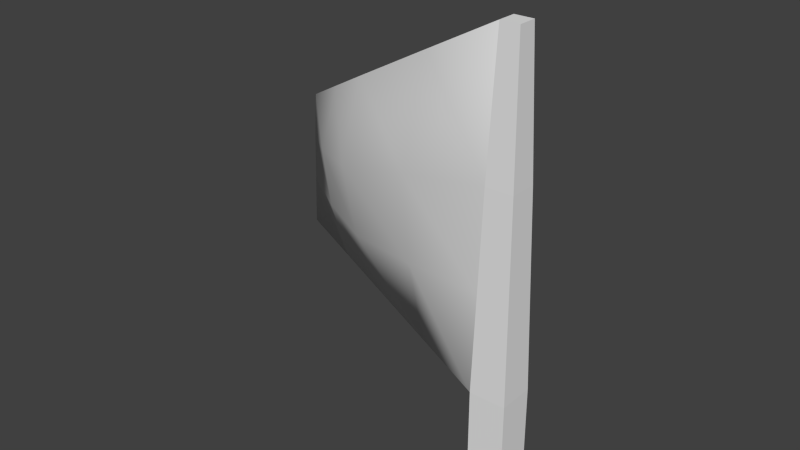 # Source: Boat_Mast.blend  (saved by Blender 2.70.0; exported with 4.5.12 LTS)
import bpy
from mathutils import Matrix  # noqa: F401  (used for matrix-valued properties, if any)

bpy.ops.wm.read_factory_settings(use_empty=True)
scene = bpy.context.scene
scene.name = 'Scene'

# ---- collections
col_collection_1 = bpy.data.collections.new('Collection 1'); scene.collection.children.link(col_collection_1)

# ---- world
world_world = bpy.data.worlds.new('World'); scene.world = world_world
world_world.color = (0.05088, 0.05088, 0.05088)
world_world.use_sun_shadow = False
world_world.sun_shadow_jitter_overblur = 0.0
world_world.cycles.sampling_method = 'MANUAL'
world_world.cycles.sample_map_resolution = 256

# ---- meshes
me_cube_003 = bpy.data.meshes.new('Cube.003')
me_cube_003.from_pydata([(-0.07076, -0.9089, 0.193), (-0.07076, -0.7691, 0.193), (0.07076, -0.7691, 0.193), (0.07076, -0.9089, 0.193), (-0.03646, -0.875, 2.193), (-0.03646, -0.803, 2.193), (0.03646, -0.803, 2.193), (0.03646, -0.875, 2.193), (-0.07076, -0.9089, 0.8974), (-0.07076, -0.7691, 0.8974), (0.07076, -0.7691, 0.8974), (0.07076, -0.9089, 0.8974), (-1.417, -0.2244, 1.452), (-1.417, -0.1998, 1.452), (-1.428, -0.236, 0.8518), (-1.428, -0.1883, 0.8518), (-0.7496, -0.4787, 0.8746), (-0.7496, -0.5724, 0.8746), (-0.7266, -0.5014, 1.822), (-0.7266, -0.7051, 1.822), (-0.05361, -0.8919, 1.665), (-0.05361, -0.7861, 1.665), (0.05361, -0.7861, 1.665), (0.05361, -0.8919, 1.665), (-1.423, -0.2302, 1.272), (-1.423, -0.194, 1.272), (-0.8077, -0.5269, 1.475), (-0.7827, -0.7518, 1.481), (-0.4102, -0.6239, 0.886), (-0.3815, -0.6522, 2.008), (-0.3815, -0.7901, 2.008), (-0.4102, -0.7407, 0.886), (-0.4365, -0.6603, 1.579), (-0.4238, -0.8448, 1.586), (-1.089, -0.4042, 0.8632), (-1.089, -0.3335, 0.8632), (-1.072, -0.3506, 1.637), (-1.072, -0.4648, 1.637), (-1.121, -0.3639, 1.372), (-1.109, -0.5145, 1.373), (-0.7774, -0.6869, 1.172), (-0.06218, -0.9004, 1.281), (-0.06218, -0.7776, 1.281), (0.06218, -0.7776, 1.281), (0.06218, -0.9004, 1.281), (-1.425, -0.2331, 1.062), (-1.425, -0.1911, 1.062), (-0.7886, -0.5074, 1.171), (-0.4286, -0.6441, 1.226), (-0.424, -0.8086, 1.228), (-1.11, -0.3509, 1.117), (-1.106, -0.475, 1.117)], [], [(8, 9, 1, 0), (9, 10, 2, 1), (10, 11, 3, 2), (11, 8, 0, 3), (0, 1, 2, 3), (7, 6, 5, 4), (35, 34, 14, 15), (42, 43, 10, 9), (43, 44, 11, 10), (44, 41, 8, 11), (45, 46, 15, 14), (50, 35, 15, 46), (37, 36, 13, 12), (39, 37, 12, 24), (28, 31, 17, 16), (48, 28, 16, 47), (30, 29, 18, 19), (33, 30, 19, 27), (5, 6, 22, 21), (6, 7, 23, 22), (7, 4, 20, 23), (12, 13, 25, 24), (36, 38, 25, 13), (51, 39, 24, 45), (29, 32, 26, 18), (49, 33, 27, 40), (9, 8, 31, 28), (42, 9, 28, 48), (4, 5, 29, 30), (20, 4, 30, 33), (5, 21, 32, 29), (41, 20, 33, 49), (16, 17, 34, 35), (47, 16, 35, 50), (19, 18, 36, 37), (27, 19, 37, 39), (18, 26, 38, 36), (40, 27, 39, 51), (21, 22, 43, 42), (22, 23, 44, 43), (23, 20, 41, 44), (24, 25, 46, 45), (38, 50, 46, 25), (32, 48, 47, 26), (34, 51, 45, 14), (31, 49, 40, 17), (21, 42, 48, 32), (8, 41, 49, 31), (26, 47, 50, 38), (17, 40, 51, 34)])
me_cube_003.polygons.foreach_set('use_smooth', [0, 0, 0, 0, 0, 0, 0, 0, 0, 0, 0, 1, 0, 1, 0, 1, 0, 1, 0, 0, 0, 0, 1, 1, 1, 1, 0, 1, 0, 1, 1, 1, 0, 1, 0, 1, 1, 1, 0, 0, 0, 0, 1, 1, 1, 1, 1, 1, 1, 1])
_uv = me_cube_003.uv_layers.new(name='UVMap')
_uv.uv.foreach_set('vector', [0.07784, 0.6405, 0.03892, 0.6405, 0.03892, 0.4443, 0.07784, 0.4443, 0.1962, 0.4061, 0.1962, 0.4443, 1.66e-07, 0.4441, 0.0, 0.4059, 0.03892, 0.6405, 1.66e-08, 0.6405, 0.0, 0.4443, 0.03892, 0.4443, 1.0, 0.1961, 0.9611, 0.1963, 0.9611, 0.0002272, 1.0, 0.0, 0.2844, 0.4443, 0.2844, 0.4832, 0.245, 0.4832, 0.245, 0.4443, 0.5382, 0.4443, 0.557, 0.4513, 0.5503, 0.4693, 0.5315, 0.4623, 0.4828, 0.7697, 0.5005, 0.761, 0.5005, 0.8665, 0.4886, 0.8724, 0.3031, 0.409, 0.3031, 0.4427, 0.1962, 0.4443, 0.1962, 0.4061, 0.03656, 0.7474, 0.002358, 0.7474, 1.66e-08, 0.6405, 0.03892, 0.6405, 0.9973, 0.3028, 0.9631, 0.303, 0.9611, 0.1963, 1.0, 0.1961, 0.1866, 0.4568, 0.1866, 0.4451, 0.245, 0.4443, 0.245, 0.4576, 0.2577, 0.09701, 0.1871, 0.1015, 0.1841, 0.0, 0.2425, 0.001038, 0.5255, 0.8048, 0.5553, 0.8159, 0.557, 0.9314, 0.5506, 0.929, 0.6549, 0.3262, 0.6656, 0.3997, 0.5597, 0.3464, 0.5584, 0.2962, 0.4714, 0.5643, 0.5005, 0.5499, 0.5005, 0.6554, 0.4771, 0.667, 0.2879, 0.301, 0.1932, 0.3045, 0.1901, 0.203, 0.2728, 0.193, 0.516, 0.5714, 0.552, 0.5849, 0.5537, 0.7004, 0.5005, 0.6805, 0.8582, 0.383, 0.8703, 0.5048, 0.7716, 0.4529, 0.7514, 0.3562, 0.557, 0.4179, 0.557, 0.4376, 0.4099, 0.441, 0.4099, 0.412, 0.02949, 1.001, 0.009433, 1.001, 0.004716, 0.8543, 0.0342, 0.8543, 0.989, 0.5565, 0.969, 0.5566, 0.9651, 0.4098, 0.9945, 0.4096, 0.07784, 0.4544, 0.07784, 0.4475, 0.1281, 0.4459, 0.1281, 0.456, 0.4027, 0.1076, 0.3282, 0.09251, 0.301, 0.002076, 0.3512, 0.004094, 0.6565, 0.2549, 0.6549, 0.3262, 0.5584, 0.2962, 0.5577, 0.2378, 0.5056, 0.3145, 0.3827, 0.2975, 0.3554, 0.1829, 0.4541, 0.211, 0.8592, 0.2875, 0.8582, 0.383, 0.7514, 0.3562, 0.7553, 0.272, 0.4656, 0.4616, 0.5005, 0.4443, 0.5005, 0.5499, 0.4714, 0.5643, 0.3031, 0.409, 0.1962, 0.4061, 0.1932, 0.3045, 0.2879, 0.301, 0.5315, 0.4623, 0.5503, 0.4693, 0.552, 0.5849, 0.516, 0.5714, 0.9651, 0.4098, 0.969, 0.5566, 0.8703, 0.5048, 0.8582, 0.383, 0.557, 0.4179, 0.4099, 0.412, 0.3827, 0.2975, 0.5056, 0.3145, 0.9631, 0.303, 0.9651, 0.4098, 0.8582, 0.383, 0.8592, 0.2875, 0.4771, 0.667, 0.5005, 0.6554, 0.5005, 0.761, 0.4828, 0.7697, 0.2728, 0.193, 0.1901, 0.203, 0.1871, 0.1015, 0.2577, 0.09701, 0.5005, 0.6805, 0.5537, 0.7004, 0.5553, 0.8159, 0.5255, 0.8048, 0.7514, 0.3562, 0.7716, 0.4529, 0.6656, 0.3997, 0.6549, 0.3262, 0.4541, 0.211, 0.3554, 0.1829, 0.3282, 0.09251, 0.4027, 0.1076, 0.7553, 0.272, 0.7514, 0.3562, 0.6549, 0.3262, 0.6565, 0.2549, 0.4099, 0.412, 0.4099, 0.441, 0.3031, 0.4427, 0.3031, 0.409, 0.0342, 0.8543, 0.004716, 0.8543, 0.002358, 0.7474, 0.03656, 0.7474, 0.9945, 0.4096, 0.9651, 0.4098, 0.9631, 0.303, 0.9973, 0.3028, 0.1281, 0.456, 0.1281, 0.4459, 0.1866, 0.4451, 0.1866, 0.4568, 0.3282, 0.09251, 0.2577, 0.09701, 0.2425, 0.001038, 0.301, 0.002076, 0.3827, 0.2975, 0.2879, 0.301, 0.2728, 0.193, 0.3554, 0.1829, 0.658, 0.1836, 0.6565, 0.2549, 0.5577, 0.2378, 0.557, 0.1794, 0.8601, 0.1921, 0.8592, 0.2875, 0.7553, 0.272, 0.7591, 0.1879, 0.4099, 0.412, 0.3031, 0.409, 0.2879, 0.301, 0.3827, 0.2975, 0.9611, 0.1963, 0.9631, 0.303, 0.8592, 0.2875, 0.8601, 0.1921, 0.3554, 0.1829, 0.2728, 0.193, 0.2577, 0.09701, 0.3282, 0.09251, 0.7591, 0.1879, 0.7553, 0.272, 0.6565, 0.2549, 0.658, 0.1836])
me_cube_003.use_remesh_preserve_volume = False
me_cube_003.use_remesh_preserve_attributes = False
me_cube_003.use_mirror_vertex_groups = False
me_cube_003.update()
arm_armature = bpy.data.armatures.new('Armature')  # bones are not reproduced

# ---- objects
ob_armature = bpy.data.objects.new('Armature', arm_armature)
ob_cube_003 = bpy.data.objects.new('Cube.003', me_cube_003)

# ---- transforms, parenting, visibility, modifiers, constraints
ob_armature.location = (0.0, -0.8429, 0.2)
ob_armature.lineart.crease_threshold = 0.0
ob_cube_003.parent = ob_armature
ob_cube_003.matrix_parent_inverse = Matrix(((1.0, 0.0, 0.0, 0.0), (0.0, 1.0, 0.0, 0.8429), (0.0, 0.0, 1.0, -0.2), (0.0, 0.0, 0.0, 1.0)))
ob_cube_003.location = (0.0, 0.0, 0.0)
ob_cube_003.lineart.crease_threshold = 0.0
_vg = ob_cube_003.vertex_groups.new(name='Bone')
for _i, _w in zip([0, 1, 2, 3, 4, 5, 6, 7, 8, 9, 10, 11, 14, 15, 16, 17, 18, 19, 20, 21, 22, 23, 27, 28, 29, 30, 31, 32, 33, 34, 35, 36, 37, 39, 40, 41, 42, 43, 44, 45, 46, 47, 48, 49, 50, 51], [1.0, 0.9999, 1.0, 1.0, 0.5095, 0.5108, 0.5117, 0.5107, 0.9955, 0.9905, 0.999, 0.9994, 0.008884, 0.006822, 0.09691, 0.1161, 0.02818, 0.0456, 0.9916, 0.99, 0.9975, 0.9975, 0.0001059, 0.5437, 0.2695, 0.2776, 0.5558, 0.495, 0.4959, 0.06247, 0.05186, 0.01409, 0.0228, 5.294e-05, 0.05808, 0.9936, 0.9902, 0.9982, 0.9985, 0.004442, 0.003411, 0.04845, 0.5193, 0.5258, 0.02593, 0.03126]): _vg.add([_i], _w, 'REPLACE')
_vg = ob_cube_003.vertex_groups.new(name='Bone.001')
for _i, _w in zip([4, 5, 6, 7, 12, 13, 16, 17, 18, 19, 27, 28, 29, 30, 31, 33, 34, 35, 36, 37, 39, 40, 47, 48, 49, 50, 51], [0.4929, 0.4966, 0.4907, 0.4906, 0.04734, 0.02899, 0.07648, 0.1196, 0.7146, 0.896, 0.9343, 0.03824, 0.6056, 0.6945, 0.05981, 0.4671, 0.05981, 0.03824, 0.3718, 0.4717, 0.4671, 0.5269, 0.03824, 0.01912, 0.2635, 0.01912, 0.2635]): _vg.add([_i], _w, 'REPLACE')
_vg = ob_cube_003.vertex_groups.new(name='Bone.002')
for _i, _w in zip([12, 13, 14, 15, 16, 17, 18, 19, 24, 25, 26, 27, 28, 29, 30, 31, 32, 33, 34, 35, 36, 37, 38, 39, 40, 45, 46, 47, 48, 49, 50, 51], [0.9485, 0.9581, 0.9466, 0.949, 0.8266, 0.7643, 0.2463, 0.05618, 0.9882, 1.003, 0.9801, 0.03138, 0.4133, 0.1231, 0.02809, 0.3822, 0.4901, 0.01569, 0.8554, 0.8878, 0.6022, 0.5024, 0.9917, 0.5098, 0.3979, 0.9674, 0.9761, 0.9034, 0.4517, 0.1989, 0.9398, 0.6826]): _vg.add([_i], _w, 'REPLACE')
_m = ob_cube_003.modifiers.new('Armature', 'ARMATURE')
_m.object = ob_armature

# ---- collection membership
col_collection_1.objects.link(ob_armature)
col_collection_1.objects.link(ob_cube_003)

# ---- scene / render settings (as saved in the file)
scene.frame_start = 1; scene.frame_end = 3; scene.frame_set(22)
scene.render.engine = 'BLENDER_EEVEE_NEXT'
scene.render.resolution_percentage = 50
scene.render.dither_intensity = 0.0
scene.cycles.use_denoising = False
scene.cycles.samples = 10
scene.cycles.sampling_pattern = 'TABULATED_SOBOL'
scene.cycles.light_sampling_threshold = 0.0
scene.cycles.use_adaptive_sampling = False
scene.cycles.use_light_tree = False
scene.cycles.blur_glossy = 0.0
scene.cycles.volume_bounces = 1
scene.cycles.pixel_filter_type = 'GAUSSIAN'
scene.cycles.sample_clamp_indirect = 0.0
scene.view_settings.view_transform = 'Standard'
bpy.context.view_layer.update()

# ---- added for rendering (the .blend has no active camera and no usable light): camera, sun
cam_auto = bpy.data.cameras.new('AutoCamera')
cam_auto.lens = 50.0
cam_auto.sensor_width = 36.0
cam_auto.clip_end = 1000.0
ob_auto_camera = bpy.data.objects.new('AutoCamera', cam_auto)
scene.collection.objects.link(ob_auto_camera)
ob_auto_camera.location = (1.72797, -3.4367, 3.11839)
ob_auto_camera.rotation_euler = (1.09748, -7.21219e-08, 0.694738)
scene.camera = ob_auto_camera
light_auto_sun = bpy.data.lights.new('AutoSun', 'SUN')
light_auto_sun.energy = 3.0
light_auto_sun.angle = 0.0523599
ob_auto_sun = bpy.data.objects.new('AutoSun', light_auto_sun)
scene.collection.objects.link(ob_auto_sun)
ob_auto_sun.rotation_euler = (0.872665, 0.174533, 0.523599)
bpy.context.view_layer.update()
